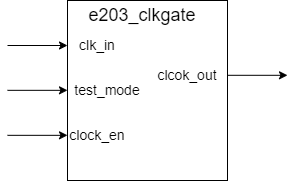

The diagram above was exported from draw.io. Its source (the exported page's mxGraphModel, read from the mxfile embedded in the PNG):
<mxGraphModel dx="890" dy="434" grid="1" gridSize="10" guides="1" tooltips="1" connect="1" arrows="1" fold="1" page="1" pageScale="1" pageWidth="827" pageHeight="1169" math="0" shadow="0">
  <root>
    <mxCell id="0" />
    <mxCell id="1" parent="0" />
    <mxCell id="ZrL0LKxUxBr2MuVUEjKK-1" value="" style="rounded=0;whiteSpace=wrap;html=1;" vertex="1" parent="1">
      <mxGeometry x="270" y="250" width="160" height="180" as="geometry" />
    </mxCell>
    <mxCell id="ZrL0LKxUxBr2MuVUEjKK-2" value="&lt;font style=&quot;font-size: 18px;&quot;&gt;e203_clkgate&lt;/font&gt;" style="text;html=1;align=center;verticalAlign=middle;whiteSpace=wrap;rounded=0;" vertex="1" parent="1">
      <mxGeometry x="315" y="250" width="60" height="30" as="geometry" />
    </mxCell>
    <mxCell id="ZrL0LKxUxBr2MuVUEjKK-3" value="&lt;font style=&quot;font-size: 14px;&quot;&gt;clk_in&lt;/font&gt;" style="text;html=1;align=center;verticalAlign=middle;whiteSpace=wrap;rounded=0;" vertex="1" parent="1">
      <mxGeometry x="270" y="280" width="60" height="30" as="geometry" />
    </mxCell>
    <mxCell id="ZrL0LKxUxBr2MuVUEjKK-4" value="&lt;font style=&quot;font-size: 14px;&quot;&gt;test_mode&lt;/font&gt;" style="text;html=1;align=center;verticalAlign=middle;whiteSpace=wrap;rounded=0;" vertex="1" parent="1">
      <mxGeometry x="280" y="325" width="60" height="30" as="geometry" />
    </mxCell>
    <mxCell id="ZrL0LKxUxBr2MuVUEjKK-5" value="&lt;font style=&quot;font-size: 14px;&quot;&gt;clock_en&lt;/font&gt;" style="text;html=1;align=center;verticalAlign=middle;whiteSpace=wrap;rounded=0;" vertex="1" parent="1">
      <mxGeometry x="270" y="370" width="60" height="30" as="geometry" />
    </mxCell>
    <mxCell id="ZrL0LKxUxBr2MuVUEjKK-6" value="&lt;font style=&quot;font-size: 14px;&quot;&gt;clcok_out&lt;/font&gt;" style="text;html=1;align=center;verticalAlign=middle;whiteSpace=wrap;rounded=0;" vertex="1" parent="1">
      <mxGeometry x="360" y="310" width="60" height="30" as="geometry" />
    </mxCell>
    <mxCell id="ZrL0LKxUxBr2MuVUEjKK-7" value="" style="endArrow=classic;html=1;rounded=0;" edge="1" parent="1">
      <mxGeometry width="50" height="50" relative="1" as="geometry">
        <mxPoint x="210" y="295" as="sourcePoint" />
        <mxPoint x="270" y="295" as="targetPoint" />
      </mxGeometry>
    </mxCell>
    <mxCell id="ZrL0LKxUxBr2MuVUEjKK-8" value="" style="endArrow=classic;html=1;rounded=0;" edge="1" parent="1">
      <mxGeometry width="50" height="50" relative="1" as="geometry">
        <mxPoint x="210" y="339.83" as="sourcePoint" />
        <mxPoint x="270" y="339.83" as="targetPoint" />
      </mxGeometry>
    </mxCell>
    <mxCell id="ZrL0LKxUxBr2MuVUEjKK-9" value="" style="endArrow=classic;html=1;rounded=0;" edge="1" parent="1">
      <mxGeometry width="50" height="50" relative="1" as="geometry">
        <mxPoint x="210" y="384.83" as="sourcePoint" />
        <mxPoint x="270" y="384.83" as="targetPoint" />
      </mxGeometry>
    </mxCell>
    <mxCell id="ZrL0LKxUxBr2MuVUEjKK-10" value="" style="endArrow=classic;html=1;rounded=0;" edge="1" parent="1">
      <mxGeometry width="50" height="50" relative="1" as="geometry">
        <mxPoint x="430" y="324.8" as="sourcePoint" />
        <mxPoint x="490" y="324.8" as="targetPoint" />
      </mxGeometry>
    </mxCell>
  </root>
</mxGraphModel>